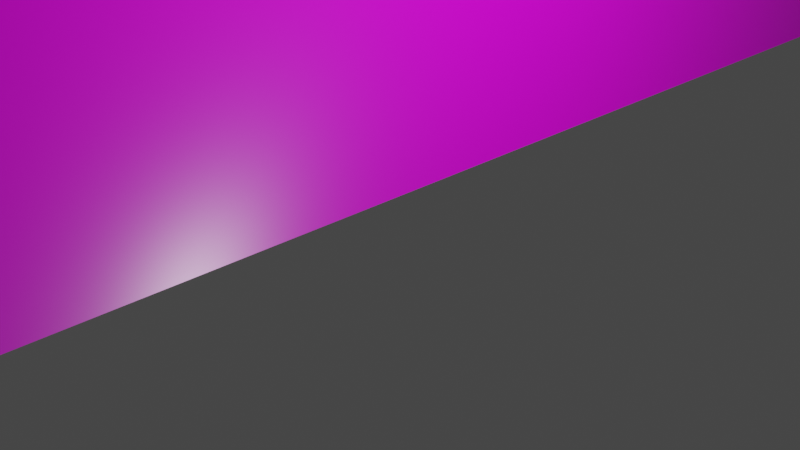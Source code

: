# Source: dualstore-right.blend  (saved by Blender 2.82.7; exported with 4.5.12 LTS)
import bpy
from mathutils import Matrix  # noqa: F401  (used for matrix-valued properties, if any)

bpy.ops.wm.read_factory_settings(use_empty=True)
scene = bpy.context.scene
scene.name = 'Scene'

# ---- collections
col_collection = bpy.data.collections.new('Collection'); scene.collection.children.link(col_collection)

# ---- images (referenced by path relative to the original .blend; pixels are not part of the script)
import os
ASSET_DIR = os.environ.get("B2B_ASSET_DIR", "")  # directory of the original .blend (textures are referenced by path, not embedded)
HERE = os.path.dirname(os.path.abspath(__file__))  # packed textures are extracted next to this script under _unpacked/

def load_image(name, relpath, width, height, colorspace="sRGB"):
    """Load a texture the original file referenced (path relative to the .blend, or extracted next to this script)."""
    p = next((c for c in (os.path.join(HERE, relpath), os.path.join(ASSET_DIR, relpath)) if relpath and os.path.exists(c)), "")
    if p:
        img = bpy.data.images.load(p, check_existing=True)
        img.name = name
    else:  # same state as the original file: an image datablock whose file is absent (Cycles renders it pink)
        img = bpy.data.images.new(name, width, height)
        img.source = "FILE"
        img.filepath = "//" + (relpath or name)
    img.colorspace_settings.name = colorspace
    return img
img_blackmetal_color_jpg = load_image('blackmetal_color.jpg', 'blackmetal_color.jpg', 1024, 1024, 'sRGB')
img_blackmetal_displacement_jpg = load_image('blackmetal_displacement.jpg', 'blackmetal_displacement.jpg', 1024, 1024, 'sRGB')
img_blackmetal_normal_jpg = load_image('blackmetal_normal.jpg', 'blackmetal_normal.jpg', 1024, 1024, 'sRGB')
img_blackmetal_roughness_jpg = load_image('blackmetal_roughness.jpg', 'blackmetal_roughness.jpg', 1024, 1024, 'sRGB')
img_blackmetal_metalness_jpg = load_image('blackmetal_metalness.jpg', 'blackmetal_metalness.jpg', 1024, 1024, 'sRGB')
img_greentiles_color_jpg = load_image('greentiles_color.jpg', 'greentiles_color.jpg', 1024, 1024, 'sRGB')
img_greentiles_displacement_jpg = load_image('greentiles_displacement.jpg', 'greentiles_displacement.jpg', 1024, 1024, 'sRGB')
img_greentiles_normal_jpg = load_image('greentiles_normal.jpg', 'greentiles_normal.jpg', 1024, 1024, 'sRGB')
img_greentiles_roughness_jpg = load_image('greentiles_roughness.jpg', 'greentiles_roughness.jpg', 1024, 1024, 'sRGB')
img_ceilingtiles_color_jpg = load_image('ceilingtiles_color.jpg', 'ceilingtiles_color.jpg', 1024, 1024, 'sRGB')
img_ceilingtiles_displacement_jpg = load_image('ceilingtiles_displacement.jpg', 'ceilingtiles_displacement.jpg', 1024, 1024, 'sRGB')
img_ceilingtiles_normal_jpg = load_image('ceilingtiles_normal.jpg', 'ceilingtiles_normal.jpg', 1024, 1024, 'sRGB')
img_ceilingtiles_roughness_jpg = load_image('ceilingtiles_roughness.jpg', 'ceilingtiles_roughness.jpg', 1024, 1024, 'sRGB')
img_whitepaint_color_jpg = load_image('whitepaint_color.jpg', 'whitepaint_color.jpg', 1024, 1024, 'sRGB')
img_whitepaint_displacement_jpg = load_image('whitepaint_displacement.jpg', 'whitepaint_displacement.jpg', 1024, 1024, 'sRGB')
img_whitepaint_normal_jpg = load_image('whitepaint_normal.jpg', 'whitepaint_normal.jpg', 1024, 1024, 'sRGB')
img_whitepaint_roughness_jpg = load_image('whitepaint_roughness.jpg', 'whitepaint_roughness.jpg', 1024, 1024, 'sRGB')

# ---- materials (node trees are filled in below, after node groups)
mat_black_metal = bpy.data.materials.new('black metal')
mat_black_metal.use_transparent_shadow = False
mat_window = bpy.data.materials.new('window')
mat_window.surface_render_method = 'BLENDED'
mat_window.blend_method = 'BLEND'
mat_green_tiles = bpy.data.materials.new('green tiles')
mat_green_tiles.use_transparent_shadow = False
mat_ceiling_tiles = bpy.data.materials.new('ceiling tiles')
mat_ceiling_tiles.use_transparent_shadow = False
mat_white_paint = bpy.data.materials.new('white paint')
mat_white_paint.use_transparent_shadow = False

# ---- material node trees
mat_black_metal.use_nodes = True; mat_black_metal.node_tree.nodes.clear()
_N = mat_black_metal.node_tree.nodes; _L = mat_black_metal.node_tree.links
n0 = _N.new('ShaderNodeOutputMaterial'); n0.name = 'Material Output'; n0.location = (300, 300)
n1 = _N.new('ShaderNodeBsdfPrincipled'); n1.name = 'Principled BSDF'; n1.location = (10, 300)
n1.distribution = 'GGX'
n1.subsurface_method = 'BURLEY'
n1.inputs[3].default_value = 1.45
n1.inputs[27].default_value = (0.0, 0.0, 0.0, 1.0)
n1.inputs[28].default_value = 1.0
n2 = _N.new('ShaderNodeTexImage'); n2.name = 'Image Texture'; n2.location = (-543, 292)
n2.image = img_blackmetal_color_jpg
n3 = _N.new('ShaderNodeTexImage'); n3.name = 'Image Texture.001'; n3.location = (312, 67)
n3.image = img_blackmetal_displacement_jpg
n4 = _N.new('ShaderNodeTexImage'); n4.name = 'Image Texture.002'; n4.location = (-314, -366)
n4.image = img_blackmetal_normal_jpg
n5 = _N.new('ShaderNodeTexImage'); n5.name = 'Image Texture.003'; n5.location = (-615, -215)
n5.image = img_blackmetal_roughness_jpg
n6 = _N.new('ShaderNodeTexImage'); n6.name = 'Image Texture.004'; n6.location = (-741, -5)
n6.image = img_blackmetal_metalness_jpg
_L.new(n1.outputs[0], n0.inputs[0])
_L.new(n2.outputs[0], n1.inputs[0])
_L.new(n3.outputs[0], n0.inputs[2])
_L.new(n4.outputs[0], n1.inputs[5])
_L.new(n5.outputs[0], n1.inputs[2])
_L.new(n6.outputs[0], n1.inputs[1])
n0.is_active_output = True
mat_window.use_nodes = True; mat_window.node_tree.nodes.clear()
_N = mat_window.node_tree.nodes; _L = mat_window.node_tree.links
n0 = _N.new('ShaderNodeOutputMaterial'); n0.name = 'Material Output'; n0.location = (300, 300)
n0.target = 'CYCLES'
n1 = _N.new('ShaderNodeBsdfPrincipled'); n1.name = 'Principled BSDF'; n1.location = (10, 300)
n1.distribution = 'GGX'
n1.subsurface_method = 'BURLEY'
n1.inputs[0].default_value = (0.08001, 0.08001, 0.08001, 0.35)
n1.inputs[3].default_value = 1.45
n1.inputs[4].default_value = 0.5
n1.inputs[27].default_value = (0.3264, 0.3264, 0.3264, 1.0)
n1.inputs[28].default_value = 1.0
n2 = _N.new('ShaderNodeOutputMaterial'); n2.name = 'Material Output.001'; n2.location = (0, 0)
n2.target = 'EEVEE'
n3 = _N.new('ShaderNodeMixShader'); n3.name = 'Mix Shader'; n3.location = (0, 0)
n3.label = 'Disable Shadow'
n3.hide = True
n4 = _N.new('ShaderNodeLightPath'); n4.name = 'Light Path'; n4.location = (0, 0)
n4.hide = True
n5 = _N.new('ShaderNodeBsdfTransparent'); n5.name = 'Transparent BSDF'; n5.location = (0, 0)
n5.hide = True
_L.new(n1.outputs[0], n0.inputs[0])
_L.new(n1.outputs[0], n3.inputs[1])
_L.new(n3.outputs[0], n2.inputs[0])
_L.new(n4.outputs[1], n3.inputs[0])
_L.new(n5.outputs[0], n3.inputs[2])
n0.is_active_output = True
mat_green_tiles.use_nodes = True; mat_green_tiles.node_tree.nodes.clear()
_N = mat_green_tiles.node_tree.nodes; _L = mat_green_tiles.node_tree.links
n0 = _N.new('ShaderNodeOutputMaterial'); n0.name = 'Material Output'; n0.location = (300, 300)
n1 = _N.new('ShaderNodeBsdfPrincipled'); n1.name = 'Principled BSDF'; n1.location = (10, 300)
n1.distribution = 'GGX'
n1.subsurface_method = 'BURLEY'
n1.inputs[3].default_value = 1.45
n1.inputs[27].default_value = (0.0, 0.0, 0.0, 1.0)
n1.inputs[28].default_value = 1.0
n2 = _N.new('ShaderNodeTexImage'); n2.name = 'Image Texture'; n2.location = (-541, 307)
n2.image = img_greentiles_color_jpg
n3 = _N.new('ShaderNodeTexImage'); n3.name = 'Image Texture.001'; n3.location = (342, 61)
n3.image = img_greentiles_displacement_jpg
n4 = _N.new('ShaderNodeTexImage'); n4.name = 'Image Texture.002'; n4.location = (-372, -168)
n4.image = img_greentiles_normal_jpg
n5 = _N.new('ShaderNodeTexImage'); n5.name = 'Image Texture.003'; n5.location = (-635, 22)
n5.image = img_greentiles_roughness_jpg
_L.new(n1.outputs[0], n0.inputs[0])
_L.new(n2.outputs[0], n1.inputs[0])
_L.new(n3.outputs[0], n0.inputs[2])
_L.new(n4.outputs[0], n1.inputs[5])
_L.new(n5.outputs[0], n1.inputs[2])
n0.is_active_output = True
mat_ceiling_tiles.use_nodes = True; mat_ceiling_tiles.node_tree.nodes.clear()
_N = mat_ceiling_tiles.node_tree.nodes; _L = mat_ceiling_tiles.node_tree.links
n0 = _N.new('ShaderNodeOutputMaterial'); n0.name = 'Material Output'; n0.location = (300, 300)
n1 = _N.new('ShaderNodeBsdfPrincipled'); n1.name = 'Principled BSDF'; n1.location = (10, 300)
n1.distribution = 'GGX'
n1.subsurface_method = 'BURLEY'
n1.inputs[3].default_value = 1.45
n1.inputs[27].default_value = (0.0, 0.0, 0.0, 1.0)
n1.inputs[28].default_value = 1.0
n2 = _N.new('ShaderNodeTexImage'); n2.name = 'Image Texture'; n2.location = (-544, 302)
n2.image = img_ceilingtiles_color_jpg
n3 = _N.new('ShaderNodeTexImage'); n3.name = 'Image Texture.001'; n3.location = (316, 40)
n3.image = img_ceilingtiles_displacement_jpg
n4 = _N.new('ShaderNodeTexImage'); n4.name = 'Image Texture.002'; n4.location = (-472, -188)
n4.image = img_ceilingtiles_normal_jpg
n5 = _N.new('ShaderNodeTexImage'); n5.name = 'Image Texture.003'; n5.location = (-725, 27)
n5.image = img_ceilingtiles_roughness_jpg
_L.new(n1.outputs[0], n0.inputs[0])
_L.new(n2.outputs[0], n1.inputs[0])
_L.new(n3.outputs[0], n0.inputs[2])
_L.new(n4.outputs[0], n1.inputs[5])
_L.new(n5.outputs[0], n1.inputs[2])
n0.is_active_output = True
mat_white_paint.use_nodes = True; mat_white_paint.node_tree.nodes.clear()
_N = mat_white_paint.node_tree.nodes; _L = mat_white_paint.node_tree.links
n0 = _N.new('ShaderNodeOutputMaterial'); n0.name = 'Material Output'; n0.location = (300, 300)
n1 = _N.new('ShaderNodeBsdfPrincipled'); n1.name = 'Principled BSDF'; n1.location = (10, 300)
n1.distribution = 'GGX'
n1.subsurface_method = 'BURLEY'
n1.inputs[3].default_value = 1.45
n1.inputs[27].default_value = (0.0, 0.0, 0.0, 1.0)
n1.inputs[28].default_value = 1.0
n2 = _N.new('ShaderNodeTexImage'); n2.name = 'Image Texture'; n2.location = (-494, 242)
n2.image = img_whitepaint_color_jpg
n3 = _N.new('ShaderNodeTexImage'); n3.name = 'Image Texture.001'; n3.location = (318, 90)
n3.image = img_whitepaint_displacement_jpg
n4 = _N.new('ShaderNodeTexImage'); n4.name = 'Image Texture.002'; n4.location = (-474, -210)
n4.image = img_whitepaint_normal_jpg
n5 = _N.new('ShaderNodeTexImage'); n5.name = 'Image Texture.003'; n5.location = (-750, -35)
n5.image = img_whitepaint_roughness_jpg
_L.new(n1.outputs[0], n0.inputs[0])
_L.new(n2.outputs[0], n1.inputs[0])
_L.new(n3.outputs[0], n0.inputs[2])
_L.new(n4.outputs[0], n1.inputs[5])
_L.new(n5.outputs[0], n1.inputs[2])
n0.is_active_output = True

# ---- world
world_world = bpy.data.worlds.new('World'); scene.world = world_world
world_world.use_nodes = True; world_world.node_tree.nodes.clear()
_N = world_world.node_tree.nodes; _L = world_world.node_tree.links
n0 = _N.new('ShaderNodeOutputWorld'); n0.name = 'World Output'; n0.location = (300, 300)
n1 = _N.new('ShaderNodeBackground'); n1.name = 'Background'; n1.location = (10, 300)
n1.inputs[0].default_value = (0.05088, 0.05088, 0.05088, 1.0)
_L.new(n1.outputs[0], n0.inputs[0])
n0.is_active_output = True
world_world.color = (0.05088, 0.05088, 0.05088)
world_world.use_sun_shadow = False
world_world.sun_shadow_jitter_overblur = 0.0

# ---- cameras
cam_camera = bpy.data.cameras.new('Camera')
cam_camera.clip_end = 100.0
cam_camera.ortho_scale = 7.314

# ---- lights
light_light = bpy.data.lights.new('Light', 'POINT')
light_light.transmission_factor = 0.0
light_light.energy = 1000.0
light_light.shadow_soft_size = 0.1
light_light.shadow_maximum_resolution = 0.006
light_light.use_absolute_resolution = True

# ---- meshes
me_cube_002 = bpy.data.meshes.new('Cube.002')
me_cube_002.from_pydata([(0.0, 73.0, 0.25), (-45.0, 73.0, 0.25), (-30.0, 73.0, 0.25), (-47.0, 73.0, 0.25), (-28.0, 73.0, 0.25), (-5.0, 73.0, 0.25), (-58.0, 73.0, 0.25), (-45.0, 73.0, 21.48), (-30.0, 73.0, 21.48), (-58.0, 73.0, 8.944), (-47.0, 73.0, 8.944), (-58.0, 73.0, 21.48), (-47.0, 73.0, 21.48), (-47.0, 73.0, 7.5), (-63.13, 73.0, 25.0), (-28.0, 73.0, 21.48), (-28.0, 73.0, 8.944), (-28.0, 73.0, 7.5), (-5.0, 73.0, 8.944), (-5.0, 73.0, 21.48), (-5.0, 73.0, 7.5), (-58.0, 73.0, 7.5), (0.0, 73.0, 21.48), (-47.0, 73.0, 1.0), (-5.0, 73.0, 1.0), (-28.0, 73.0, 1.0), (-58.0, 73.0, 1.0), (-63.13, -73.0, 0.25), (-63.13, 73.0, 0.25), (0.0, -73.0, 0.25), (0.0, -73.0, 25.0), (-63.13, -73.0, 25.0), (0.0, 73.0, 25.0), (-63.12, 73.0, 21.48), (-58.0, 73.67, 1.0), (-58.0, 73.67, 21.48), (-47.0, 73.67, 21.48), (-47.0, 73.67, 1.0), (-5.0, 73.67, 21.48), (-5.0, 73.67, 1.0), (-28.0, 73.67, 21.48), (-28.0, 73.67, 1.0)], [], [(3, 23, 26, 6), (29, 27, 31, 30), (14, 32, 30, 31), (5, 24, 25, 4), (30, 32, 0, 29), (8, 2, 4, 15), (7, 12, 3, 1), (6, 11, 33, 28), (10, 9, 21, 13), (18, 16, 17, 20), (5, 0, 22, 19), (5, 4, 2, 1, 3, 6, 28, 27, 29, 0), (33, 22, 32, 14), (14, 31, 27, 28), (35, 34, 37, 36), (39, 38, 40, 41)])
me_cube_002.polygons.foreach_set('material_index', [0, 4, 3, 0, 4, 0, 0, 0, 0, 0, 0, 2, 0, 4, 1, 1])
_uv = me_cube_002.uv_layers.new(name='UVMap')
_uv.uv.foreach_set('vector', [4.011, -0.08458, 3.999, -0.08458, 3.999, -0.2661, 4.011, -0.2661, -9.567, 5.835, -6.442, 5.835, -6.442, 7.061, -9.567, 7.061, -2.223, -1.403, -2.223, -4.528, 5.005, -4.528, 5.005, -1.403, -2.265, 2.002, -2.265, 1.99, -1.885, 1.99, -1.885, 2.002, 8.677, -6.285, 1.449, -6.285, 1.449, -7.51, 8.677, -7.51, 3.065, 3.774, 3.065, 3.424, 3.098, 3.424, 3.098, 3.774, 2.884, 3.424, 2.917, 3.424, 2.917, 3.774, 2.884, 3.774, 2.848, 1.203, 2.498, 1.203, 2.498, 1.118, 2.848, 1.118, -1.687, 3.867, -1.687, 4.048, -1.71, 4.048, -1.71, 3.867, 3.957, -2.832, 3.957, -3.212, 3.981, -3.212, 3.981, -2.832, -0.8703, 3.08, -0.8703, 3.163, -1.221, 3.163, -1.221, 3.08, -3.612, 3.334, -3.617, 2.202, -3.617, 2.071, -3.617, 1.332, -3.62, 1.205, -3.618, 0.6629, -3.617, 0.4104, 3.578, 0.4387, 3.578, 3.549, -3.611, 3.58, 3.55, 2.104, 3.55, 3.145, 3.492, 3.145, 3.492, 2.104, 1.536, 3.541, 8.764, 3.541, 8.764, 4.766, 1.536, 4.766, 0.0, 0.0, 0.0, 0.0, 0.0, 0.0, 0.0, 0.0, 0.0, 0.0, 0.0, 0.0, 0.0, 0.0, 0.0, 0.0])
me_cube_002.materials.append(mat_black_metal)
me_cube_002.materials.append(mat_window)
me_cube_002.materials.append(mat_green_tiles)
me_cube_002.materials.append(mat_ceiling_tiles)
me_cube_002.materials.append(mat_white_paint)
me_cube_002.use_remesh_preserve_volume = False
me_cube_002.use_remesh_preserve_attributes = False
me_cube_002.use_mirror_vertex_groups = False
me_cube_002.update()

# ---- objects
ob_light = bpy.data.objects.new('Light', light_light)
ob_camera = bpy.data.objects.new('Camera', cam_camera)
ob_inside_bottom_right = bpy.data.objects.new('inside bottom right', me_cube_002)

# ---- transforms, parenting, visibility, modifiers, constraints
ob_light.location = (4.076, 1.005, 5.904)
ob_light.rotation_euler = (0.6503, 0.05522, 1.866)
ob_light.lock_rotations_4d = False
ob_light.empty_display_type = 'ARROWS'
ob_light.color = (0.0, 0.0, 0.0, 0.0)
ob_light.lineart.crease_threshold = 0.0
ob_camera.location = (7.359, -6.926, 4.958)
ob_camera.rotation_euler = (1.109, 0.0, 0.8149)
ob_camera.lock_rotations_4d = False
ob_camera.empty_display_type = 'ARROWS'
ob_camera.color = (0.0, 0.0, 0.0, 0.0)
ob_camera.display_type = 'WIRE'
ob_camera.lineart.crease_threshold = 0.0
ob_inside_bottom_right.location = (0.0, 0.0, 0.0)
ob_inside_bottom_right.lock_rotations_4d = False
ob_inside_bottom_right.empty_display_type = 'ARROWS'
ob_inside_bottom_right.lineart.crease_threshold = 0.0

# ---- collection membership
col_collection.objects.link(ob_light)
col_collection.objects.link(ob_camera)
col_collection.objects.link(ob_inside_bottom_right)

# ---- scene / render settings (as saved in the file)
scene.camera = ob_camera
scene.frame_start = 1; scene.frame_end = 250; scene.frame_set(1)
scene.render.engine = 'BLENDER_EEVEE_NEXT'
scene.cycles.use_denoising = False
scene.cycles.samples = 128
scene.cycles.sampling_pattern = 'TABULATED_SOBOL'
scene.cycles.use_adaptive_sampling = False
scene.cycles.use_light_tree = False
scene.view_settings.view_transform = 'Filmic'
bpy.context.view_layer.update()
